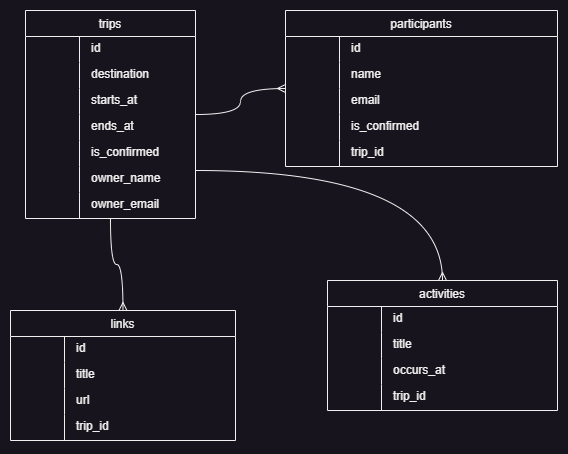

The diagram above was exported from draw.io. Its source (the exported page's mxGraphModel, read from the mxfile embedded in the PNG):
<mxGraphModel dx="1035" dy="626" grid="1" gridSize="10" guides="1" tooltips="1" connect="1" arrows="1" fold="1" page="1" pageScale="1" pageWidth="827" pageHeight="1169" math="0" shadow="0">
  <root>
    <mxCell id="0" />
    <mxCell id="1" parent="0" />
    <mxCell id="BdbzcfwnRitPT5ZX1TZ7-1" value="trips" style="swimlane;fontStyle=0;childLayout=stackLayout;horizontal=1;startSize=26;fillColor=default;horizontalStack=0;resizeParent=1;resizeLast=0;collapsible=1;marginBottom=0;swimlaneFillColor=default;align=center;" vertex="1" parent="1">
      <mxGeometry x="30" y="40" width="170" height="208" as="geometry" />
    </mxCell>
    <mxCell id="BdbzcfwnRitPT5ZX1TZ7-2" value="id" style="shape=partialRectangle;top=0;left=0;right=0;bottom=0;align=left;verticalAlign=top;spacingTop=-2;fillColor=none;spacingLeft=64;spacingRight=4;overflow=hidden;rotatable=0;points=[[0,0.5],[1,0.5]];portConstraint=eastwest;dropTarget=0;" vertex="1" parent="BdbzcfwnRitPT5ZX1TZ7-1">
      <mxGeometry y="26" width="170" height="26" as="geometry" />
    </mxCell>
    <mxCell id="BdbzcfwnRitPT5ZX1TZ7-3" value="" style="shape=partialRectangle;top=0;left=0;bottom=0;fillColor=none;align=left;verticalAlign=middle;spacingLeft=4;spacingRight=4;overflow=hidden;rotatable=180;points=[];portConstraint=eastwest;part=1;" vertex="1" connectable="0" parent="BdbzcfwnRitPT5ZX1TZ7-2">
      <mxGeometry width="54" height="26" as="geometry" />
    </mxCell>
    <mxCell id="BdbzcfwnRitPT5ZX1TZ7-4" value="destination" style="shape=partialRectangle;top=0;left=0;right=0;bottom=0;align=left;verticalAlign=top;spacingTop=-2;fillColor=none;spacingLeft=64;spacingRight=4;overflow=hidden;rotatable=0;points=[[0,0.5],[1,0.5]];portConstraint=eastwest;dropTarget=0;" vertex="1" parent="BdbzcfwnRitPT5ZX1TZ7-1">
      <mxGeometry y="52" width="170" height="26" as="geometry" />
    </mxCell>
    <mxCell id="BdbzcfwnRitPT5ZX1TZ7-5" value="" style="shape=partialRectangle;top=0;left=0;bottom=0;fillColor=none;align=left;verticalAlign=middle;spacingLeft=4;spacingRight=4;overflow=hidden;rotatable=180;points=[];portConstraint=eastwest;part=1;" vertex="1" connectable="0" parent="BdbzcfwnRitPT5ZX1TZ7-4">
      <mxGeometry width="54" height="26" as="geometry" />
    </mxCell>
    <mxCell id="BdbzcfwnRitPT5ZX1TZ7-6" value="starts_at" style="shape=partialRectangle;top=0;left=0;right=0;bottom=0;align=left;verticalAlign=top;spacingTop=-2;fillColor=none;spacingLeft=64;spacingRight=4;overflow=hidden;rotatable=0;points=[[0,0.5],[1,0.5]];portConstraint=eastwest;dropTarget=0;" vertex="1" parent="BdbzcfwnRitPT5ZX1TZ7-1">
      <mxGeometry y="78" width="170" height="26" as="geometry" />
    </mxCell>
    <mxCell id="BdbzcfwnRitPT5ZX1TZ7-7" value="" style="shape=partialRectangle;top=0;left=0;bottom=0;fillColor=none;align=left;verticalAlign=middle;spacingLeft=4;spacingRight=4;overflow=hidden;rotatable=180;points=[];portConstraint=eastwest;part=1;" vertex="1" connectable="0" parent="BdbzcfwnRitPT5ZX1TZ7-6">
      <mxGeometry width="54" height="26" as="geometry" />
    </mxCell>
    <mxCell id="BdbzcfwnRitPT5ZX1TZ7-8" value="ends_at" style="shape=partialRectangle;top=0;left=0;right=0;bottom=0;align=left;verticalAlign=top;spacingTop=-2;fillColor=none;spacingLeft=64;spacingRight=4;overflow=hidden;rotatable=0;points=[[0,0.5],[1,0.5]];portConstraint=eastwest;dropTarget=0;" vertex="1" parent="BdbzcfwnRitPT5ZX1TZ7-1">
      <mxGeometry y="104" width="170" height="26" as="geometry" />
    </mxCell>
    <mxCell id="BdbzcfwnRitPT5ZX1TZ7-9" value="" style="shape=partialRectangle;top=0;left=0;bottom=0;fillColor=none;align=left;verticalAlign=middle;spacingLeft=4;spacingRight=4;overflow=hidden;rotatable=180;points=[];portConstraint=eastwest;part=1;" vertex="1" connectable="0" parent="BdbzcfwnRitPT5ZX1TZ7-8">
      <mxGeometry width="54" height="26" as="geometry" />
    </mxCell>
    <mxCell id="BdbzcfwnRitPT5ZX1TZ7-10" value="is_confirmed" style="shape=partialRectangle;top=0;left=0;right=0;bottom=0;align=left;verticalAlign=top;spacingTop=-2;fillColor=none;spacingLeft=64;spacingRight=4;overflow=hidden;rotatable=0;points=[[0,0.5],[1,0.5]];portConstraint=eastwest;dropTarget=0;" vertex="1" parent="BdbzcfwnRitPT5ZX1TZ7-1">
      <mxGeometry y="130" width="170" height="26" as="geometry" />
    </mxCell>
    <mxCell id="BdbzcfwnRitPT5ZX1TZ7-11" value="" style="shape=partialRectangle;top=0;left=0;bottom=0;fillColor=none;align=left;verticalAlign=middle;spacingLeft=4;spacingRight=4;overflow=hidden;rotatable=180;points=[];portConstraint=eastwest;part=1;" vertex="1" connectable="0" parent="BdbzcfwnRitPT5ZX1TZ7-10">
      <mxGeometry width="54" height="26" as="geometry" />
    </mxCell>
    <mxCell id="BdbzcfwnRitPT5ZX1TZ7-12" value="owner_name" style="shape=partialRectangle;top=0;left=0;right=0;bottom=0;align=left;verticalAlign=top;spacingTop=-2;fillColor=none;spacingLeft=64;spacingRight=4;overflow=hidden;rotatable=0;points=[[0,0.5],[1,0.5]];portConstraint=eastwest;dropTarget=0;" vertex="1" parent="BdbzcfwnRitPT5ZX1TZ7-1">
      <mxGeometry y="156" width="170" height="26" as="geometry" />
    </mxCell>
    <mxCell id="BdbzcfwnRitPT5ZX1TZ7-13" value="" style="shape=partialRectangle;top=0;left=0;bottom=0;fillColor=none;align=left;verticalAlign=middle;spacingLeft=4;spacingRight=4;overflow=hidden;rotatable=180;points=[];portConstraint=eastwest;part=1;" vertex="1" connectable="0" parent="BdbzcfwnRitPT5ZX1TZ7-12">
      <mxGeometry width="54" height="26" as="geometry" />
    </mxCell>
    <mxCell id="BdbzcfwnRitPT5ZX1TZ7-14" value="owner_email" style="shape=partialRectangle;top=0;left=0;right=0;bottom=0;align=left;verticalAlign=top;spacingTop=-2;fillColor=none;spacingLeft=64;spacingRight=4;overflow=hidden;rotatable=0;points=[[0,0.5],[1,0.5]];portConstraint=eastwest;dropTarget=0;" vertex="1" parent="BdbzcfwnRitPT5ZX1TZ7-1">
      <mxGeometry y="182" width="170" height="26" as="geometry" />
    </mxCell>
    <mxCell id="BdbzcfwnRitPT5ZX1TZ7-15" value="" style="shape=partialRectangle;top=0;left=0;bottom=0;fillColor=none;align=left;verticalAlign=middle;spacingLeft=4;spacingRight=4;overflow=hidden;rotatable=180;points=[];portConstraint=eastwest;part=1;" vertex="1" connectable="0" parent="BdbzcfwnRitPT5ZX1TZ7-14">
      <mxGeometry width="54" height="26" as="geometry" />
    </mxCell>
    <mxCell id="BdbzcfwnRitPT5ZX1TZ7-16" value="participants" style="swimlane;fontStyle=0;childLayout=stackLayout;horizontal=1;startSize=26;fillColor=default;horizontalStack=0;resizeParent=1;resizeLast=0;collapsible=1;marginBottom=0;swimlaneFillColor=default;align=center;" vertex="1" parent="1">
      <mxGeometry x="290" y="40" width="272" height="156" as="geometry" />
    </mxCell>
    <mxCell id="BdbzcfwnRitPT5ZX1TZ7-17" value="id" style="shape=partialRectangle;top=0;left=0;right=0;bottom=0;align=left;verticalAlign=top;spacingTop=-2;fillColor=none;spacingLeft=64;spacingRight=4;overflow=hidden;rotatable=0;points=[[0,0.5],[1,0.5]];portConstraint=eastwest;dropTarget=0;" vertex="1" parent="BdbzcfwnRitPT5ZX1TZ7-16">
      <mxGeometry y="26" width="272" height="26" as="geometry" />
    </mxCell>
    <mxCell id="BdbzcfwnRitPT5ZX1TZ7-18" value="" style="shape=partialRectangle;top=0;left=0;bottom=0;fillColor=none;align=left;verticalAlign=middle;spacingLeft=4;spacingRight=4;overflow=hidden;rotatable=180;points=[];portConstraint=eastwest;part=1;" vertex="1" connectable="0" parent="BdbzcfwnRitPT5ZX1TZ7-17">
      <mxGeometry width="54" height="26" as="geometry" />
    </mxCell>
    <mxCell id="BdbzcfwnRitPT5ZX1TZ7-19" value="name" style="shape=partialRectangle;top=0;left=0;right=0;bottom=0;align=left;verticalAlign=top;spacingTop=-2;fillColor=none;spacingLeft=64;spacingRight=4;overflow=hidden;rotatable=0;points=[[0,0.5],[1,0.5]];portConstraint=eastwest;dropTarget=0;" vertex="1" parent="BdbzcfwnRitPT5ZX1TZ7-16">
      <mxGeometry y="52" width="272" height="26" as="geometry" />
    </mxCell>
    <mxCell id="BdbzcfwnRitPT5ZX1TZ7-20" value="" style="shape=partialRectangle;top=0;left=0;bottom=0;fillColor=none;align=left;verticalAlign=middle;spacingLeft=4;spacingRight=4;overflow=hidden;rotatable=180;points=[];portConstraint=eastwest;part=1;" vertex="1" connectable="0" parent="BdbzcfwnRitPT5ZX1TZ7-19">
      <mxGeometry width="54" height="26" as="geometry" />
    </mxCell>
    <mxCell id="BdbzcfwnRitPT5ZX1TZ7-21" value="email" style="shape=partialRectangle;top=0;left=0;right=0;bottom=0;align=left;verticalAlign=top;spacingTop=-2;fillColor=none;spacingLeft=64;spacingRight=4;overflow=hidden;rotatable=0;points=[[0,0.5],[1,0.5]];portConstraint=eastwest;dropTarget=0;" vertex="1" parent="BdbzcfwnRitPT5ZX1TZ7-16">
      <mxGeometry y="78" width="272" height="26" as="geometry" />
    </mxCell>
    <mxCell id="BdbzcfwnRitPT5ZX1TZ7-22" value="" style="shape=partialRectangle;top=0;left=0;bottom=0;fillColor=none;align=left;verticalAlign=middle;spacingLeft=4;spacingRight=4;overflow=hidden;rotatable=180;points=[];portConstraint=eastwest;part=1;" vertex="1" connectable="0" parent="BdbzcfwnRitPT5ZX1TZ7-21">
      <mxGeometry width="54" height="26" as="geometry" />
    </mxCell>
    <mxCell id="BdbzcfwnRitPT5ZX1TZ7-23" value="is_confirmed" style="shape=partialRectangle;top=0;left=0;right=0;bottom=0;align=left;verticalAlign=top;spacingTop=-2;fillColor=none;spacingLeft=64;spacingRight=4;overflow=hidden;rotatable=0;points=[[0,0.5],[1,0.5]];portConstraint=eastwest;dropTarget=0;" vertex="1" parent="BdbzcfwnRitPT5ZX1TZ7-16">
      <mxGeometry y="104" width="272" height="26" as="geometry" />
    </mxCell>
    <mxCell id="BdbzcfwnRitPT5ZX1TZ7-24" value="" style="shape=partialRectangle;top=0;left=0;bottom=0;fillColor=none;align=left;verticalAlign=middle;spacingLeft=4;spacingRight=4;overflow=hidden;rotatable=180;points=[];portConstraint=eastwest;part=1;" vertex="1" connectable="0" parent="BdbzcfwnRitPT5ZX1TZ7-23">
      <mxGeometry width="54" height="26" as="geometry" />
    </mxCell>
    <mxCell id="BdbzcfwnRitPT5ZX1TZ7-25" value="trip_id" style="shape=partialRectangle;top=0;left=0;right=0;bottom=0;align=left;verticalAlign=top;spacingTop=-2;fillColor=none;spacingLeft=64;spacingRight=4;overflow=hidden;rotatable=0;points=[[0,0.5],[1,0.5]];portConstraint=eastwest;dropTarget=0;" vertex="1" parent="BdbzcfwnRitPT5ZX1TZ7-16">
      <mxGeometry y="130" width="272" height="26" as="geometry" />
    </mxCell>
    <mxCell id="BdbzcfwnRitPT5ZX1TZ7-26" value="" style="shape=partialRectangle;top=0;left=0;bottom=0;fillColor=none;align=left;verticalAlign=middle;spacingLeft=4;spacingRight=4;overflow=hidden;rotatable=180;points=[];portConstraint=eastwest;part=1;" vertex="1" connectable="0" parent="BdbzcfwnRitPT5ZX1TZ7-25">
      <mxGeometry width="54" height="26" as="geometry" />
    </mxCell>
    <mxCell id="BdbzcfwnRitPT5ZX1TZ7-27" value="activities" style="swimlane;fontStyle=0;childLayout=stackLayout;horizontal=1;startSize=26;fillColor=default;horizontalStack=0;resizeParent=1;resizeLast=0;collapsible=1;marginBottom=0;swimlaneFillColor=default;align=center;" vertex="1" parent="1">
      <mxGeometry x="332" y="310" width="230" height="130" as="geometry" />
    </mxCell>
    <mxCell id="BdbzcfwnRitPT5ZX1TZ7-28" value="id" style="shape=partialRectangle;top=0;left=0;right=0;bottom=0;align=left;verticalAlign=top;spacingTop=-2;fillColor=none;spacingLeft=64;spacingRight=4;overflow=hidden;rotatable=0;points=[[0,0.5],[1,0.5]];portConstraint=eastwest;dropTarget=0;" vertex="1" parent="BdbzcfwnRitPT5ZX1TZ7-27">
      <mxGeometry y="26" width="230" height="26" as="geometry" />
    </mxCell>
    <mxCell id="BdbzcfwnRitPT5ZX1TZ7-29" value="" style="shape=partialRectangle;top=0;left=0;bottom=0;fillColor=none;align=left;verticalAlign=middle;spacingLeft=4;spacingRight=4;overflow=hidden;rotatable=180;points=[];portConstraint=eastwest;part=1;" vertex="1" connectable="0" parent="BdbzcfwnRitPT5ZX1TZ7-28">
      <mxGeometry width="54" height="26" as="geometry" />
    </mxCell>
    <mxCell id="BdbzcfwnRitPT5ZX1TZ7-30" value="title" style="shape=partialRectangle;top=0;left=0;right=0;bottom=0;align=left;verticalAlign=top;spacingTop=-2;fillColor=none;spacingLeft=64;spacingRight=4;overflow=hidden;rotatable=0;points=[[0,0.5],[1,0.5]];portConstraint=eastwest;dropTarget=0;" vertex="1" parent="BdbzcfwnRitPT5ZX1TZ7-27">
      <mxGeometry y="52" width="230" height="26" as="geometry" />
    </mxCell>
    <mxCell id="BdbzcfwnRitPT5ZX1TZ7-31" value="" style="shape=partialRectangle;top=0;left=0;bottom=0;fillColor=none;align=left;verticalAlign=middle;spacingLeft=4;spacingRight=4;overflow=hidden;rotatable=180;points=[];portConstraint=eastwest;part=1;" vertex="1" connectable="0" parent="BdbzcfwnRitPT5ZX1TZ7-30">
      <mxGeometry width="54" height="26" as="geometry" />
    </mxCell>
    <mxCell id="BdbzcfwnRitPT5ZX1TZ7-32" value="occurs_at" style="shape=partialRectangle;top=0;left=0;right=0;bottom=0;align=left;verticalAlign=top;spacingTop=-2;fillColor=none;spacingLeft=64;spacingRight=4;overflow=hidden;rotatable=0;points=[[0,0.5],[1,0.5]];portConstraint=eastwest;dropTarget=0;" vertex="1" parent="BdbzcfwnRitPT5ZX1TZ7-27">
      <mxGeometry y="78" width="230" height="26" as="geometry" />
    </mxCell>
    <mxCell id="BdbzcfwnRitPT5ZX1TZ7-33" value="" style="shape=partialRectangle;top=0;left=0;bottom=0;fillColor=none;align=left;verticalAlign=middle;spacingLeft=4;spacingRight=4;overflow=hidden;rotatable=180;points=[];portConstraint=eastwest;part=1;" vertex="1" connectable="0" parent="BdbzcfwnRitPT5ZX1TZ7-32">
      <mxGeometry width="54" height="26" as="geometry" />
    </mxCell>
    <mxCell id="BdbzcfwnRitPT5ZX1TZ7-34" value="trip_id" style="shape=partialRectangle;top=0;left=0;right=0;bottom=0;align=left;verticalAlign=top;spacingTop=-2;fillColor=none;spacingLeft=64;spacingRight=4;overflow=hidden;rotatable=0;points=[[0,0.5],[1,0.5]];portConstraint=eastwest;dropTarget=0;" vertex="1" parent="BdbzcfwnRitPT5ZX1TZ7-27">
      <mxGeometry y="104" width="230" height="26" as="geometry" />
    </mxCell>
    <mxCell id="BdbzcfwnRitPT5ZX1TZ7-35" value="" style="shape=partialRectangle;top=0;left=0;bottom=0;fillColor=none;align=left;verticalAlign=middle;spacingLeft=4;spacingRight=4;overflow=hidden;rotatable=180;points=[];portConstraint=eastwest;part=1;" vertex="1" connectable="0" parent="BdbzcfwnRitPT5ZX1TZ7-34">
      <mxGeometry width="54" height="26" as="geometry" />
    </mxCell>
    <mxCell id="BdbzcfwnRitPT5ZX1TZ7-36" value="links" style="swimlane;fontStyle=0;childLayout=stackLayout;horizontal=1;startSize=26;fillColor=default;horizontalStack=0;resizeParent=1;resizeLast=0;collapsible=1;marginBottom=0;swimlaneFillColor=default;align=center;" vertex="1" parent="1">
      <mxGeometry x="15" y="340" width="225" height="130" as="geometry" />
    </mxCell>
    <mxCell id="BdbzcfwnRitPT5ZX1TZ7-37" value="id" style="shape=partialRectangle;top=0;left=0;right=0;bottom=0;align=left;verticalAlign=top;spacingTop=-2;fillColor=none;spacingLeft=64;spacingRight=4;overflow=hidden;rotatable=0;points=[[0,0.5],[1,0.5]];portConstraint=eastwest;dropTarget=0;" vertex="1" parent="BdbzcfwnRitPT5ZX1TZ7-36">
      <mxGeometry y="26" width="225" height="26" as="geometry" />
    </mxCell>
    <mxCell id="BdbzcfwnRitPT5ZX1TZ7-38" value="" style="shape=partialRectangle;top=0;left=0;bottom=0;fillColor=none;align=left;verticalAlign=middle;spacingLeft=4;spacingRight=4;overflow=hidden;rotatable=180;points=[];portConstraint=eastwest;part=1;" vertex="1" connectable="0" parent="BdbzcfwnRitPT5ZX1TZ7-37">
      <mxGeometry width="54" height="26" as="geometry" />
    </mxCell>
    <mxCell id="BdbzcfwnRitPT5ZX1TZ7-39" value="title" style="shape=partialRectangle;top=0;left=0;right=0;bottom=0;align=left;verticalAlign=top;spacingTop=-2;fillColor=none;spacingLeft=64;spacingRight=4;overflow=hidden;rotatable=0;points=[[0,0.5],[1,0.5]];portConstraint=eastwest;dropTarget=0;" vertex="1" parent="BdbzcfwnRitPT5ZX1TZ7-36">
      <mxGeometry y="52" width="225" height="26" as="geometry" />
    </mxCell>
    <mxCell id="BdbzcfwnRitPT5ZX1TZ7-40" value="" style="shape=partialRectangle;top=0;left=0;bottom=0;fillColor=none;align=left;verticalAlign=middle;spacingLeft=4;spacingRight=4;overflow=hidden;rotatable=180;points=[];portConstraint=eastwest;part=1;" vertex="1" connectable="0" parent="BdbzcfwnRitPT5ZX1TZ7-39">
      <mxGeometry width="54" height="26" as="geometry" />
    </mxCell>
    <mxCell id="BdbzcfwnRitPT5ZX1TZ7-41" value="url" style="shape=partialRectangle;top=0;left=0;right=0;bottom=0;align=left;verticalAlign=top;spacingTop=-2;fillColor=none;spacingLeft=64;spacingRight=4;overflow=hidden;rotatable=0;points=[[0,0.5],[1,0.5]];portConstraint=eastwest;dropTarget=0;" vertex="1" parent="BdbzcfwnRitPT5ZX1TZ7-36">
      <mxGeometry y="78" width="225" height="26" as="geometry" />
    </mxCell>
    <mxCell id="BdbzcfwnRitPT5ZX1TZ7-42" value="" style="shape=partialRectangle;top=0;left=0;bottom=0;fillColor=none;align=left;verticalAlign=middle;spacingLeft=4;spacingRight=4;overflow=hidden;rotatable=180;points=[];portConstraint=eastwest;part=1;" vertex="1" connectable="0" parent="BdbzcfwnRitPT5ZX1TZ7-41">
      <mxGeometry width="54" height="26" as="geometry" />
    </mxCell>
    <mxCell id="BdbzcfwnRitPT5ZX1TZ7-43" value="trip_id" style="shape=partialRectangle;top=0;left=0;right=0;bottom=0;align=left;verticalAlign=top;spacingTop=-2;fillColor=none;spacingLeft=64;spacingRight=4;overflow=hidden;rotatable=0;points=[[0,0.5],[1,0.5]];portConstraint=eastwest;dropTarget=0;" vertex="1" parent="BdbzcfwnRitPT5ZX1TZ7-36">
      <mxGeometry y="104" width="225" height="26" as="geometry" />
    </mxCell>
    <mxCell id="BdbzcfwnRitPT5ZX1TZ7-44" value="" style="shape=partialRectangle;top=0;left=0;bottom=0;fillColor=none;align=left;verticalAlign=middle;spacingLeft=4;spacingRight=4;overflow=hidden;rotatable=180;points=[];portConstraint=eastwest;part=1;" vertex="1" connectable="0" parent="BdbzcfwnRitPT5ZX1TZ7-43">
      <mxGeometry width="54" height="26" as="geometry" />
    </mxCell>
    <mxCell id="BdbzcfwnRitPT5ZX1TZ7-46" value="" style="edgeStyle=orthogonalEdgeStyle;fontSize=12;html=1;endArrow=ERmany;rounded=0;elbow=vertical;curved=1;" edge="1" parent="1" source="BdbzcfwnRitPT5ZX1TZ7-1" target="BdbzcfwnRitPT5ZX1TZ7-27">
      <mxGeometry width="100" height="100" relative="1" as="geometry">
        <mxPoint x="350" y="330" as="sourcePoint" />
        <mxPoint x="450" y="230" as="targetPoint" />
        <Array as="points">
          <mxPoint x="447" y="200" />
        </Array>
      </mxGeometry>
    </mxCell>
    <mxCell id="BdbzcfwnRitPT5ZX1TZ7-47" value="" style="edgeStyle=orthogonalEdgeStyle;fontSize=12;html=1;endArrow=ERmany;rounded=0;curved=1;" edge="1" parent="1" source="BdbzcfwnRitPT5ZX1TZ7-1" target="BdbzcfwnRitPT5ZX1TZ7-36">
      <mxGeometry width="100" height="100" relative="1" as="geometry">
        <mxPoint x="220" y="350" as="sourcePoint" />
        <mxPoint x="320" y="250" as="targetPoint" />
      </mxGeometry>
    </mxCell>
    <mxCell id="BdbzcfwnRitPT5ZX1TZ7-48" value="" style="edgeStyle=orthogonalEdgeStyle;fontSize=12;html=1;endArrow=ERmany;rounded=0;curved=1;" edge="1" parent="1" source="BdbzcfwnRitPT5ZX1TZ7-1" target="BdbzcfwnRitPT5ZX1TZ7-16">
      <mxGeometry width="100" height="100" relative="1" as="geometry">
        <mxPoint x="380" y="320" as="sourcePoint" />
        <mxPoint x="480" y="220" as="targetPoint" />
      </mxGeometry>
    </mxCell>
  </root>
</mxGraphModel>